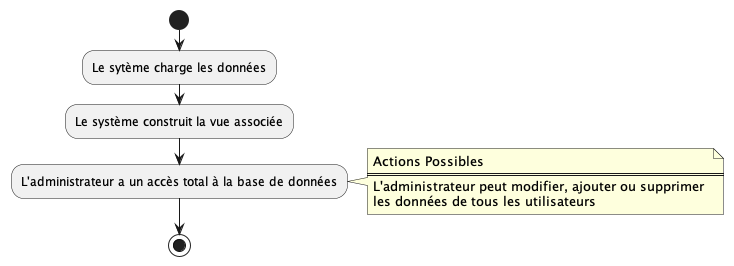

The diagram above was rendered by PlantUML. Its source (embedded in the PNG):
@startuml Gestion_users_profil
start
:Le sytème charge les données;
:Le système construit la vue associée;
:L'administrateur a un accès total à la base de données;
note right
  Actions Possibles
  ====
  L'administrateur peut modifier, ajouter ou supprimer 
  les données de tous les utilisateurs
end note
stop
@enduml